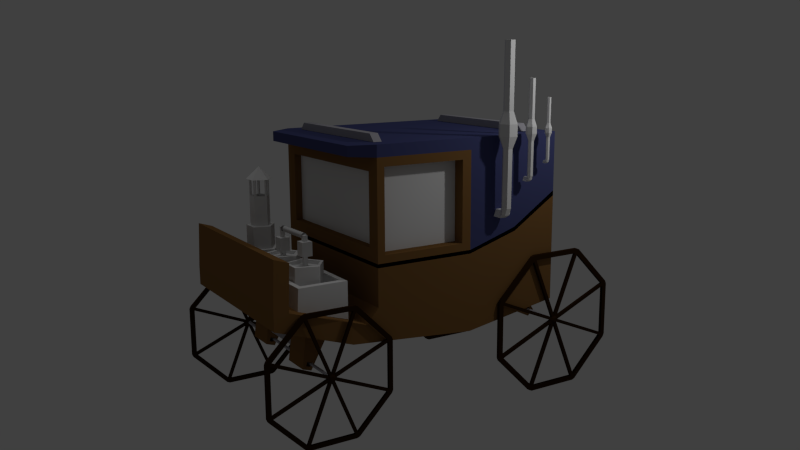 # Source: kutsche.blend  (saved by Blender 2.72.0; exported with 4.5.12 LTS)
import bpy
from mathutils import Matrix  # noqa: F401  (used for matrix-valued properties, if any)

bpy.ops.wm.read_factory_settings(use_empty=True)
scene = bpy.context.scene
scene.name = 'Scene'

# ---- collections
col_collection_1 = bpy.data.collections.new('Collection 1'); scene.collection.children.link(col_collection_1)

# ---- materials (node trees are filled in below, after node groups)
mat_material_006 = bpy.data.materials.new('Material.006')
mat_material_006.alpha_threshold = 0.0
mat_material_006.use_transparent_shadow = False
mat_material_006.diffuse_color = (0.4148, 0.4071, 0.448, 1.0)
mat_material_006.roughness = 0.5
mat_material_004 = bpy.data.materials.new('Material.004')
mat_material_004.alpha_threshold = 0.0
mat_material_004.use_transparent_shadow = False
mat_material_004.diffuse_color = (0.0291, 0.0124, 0.003708, 1.0)
mat_material_004.roughness = 0.5
mat_material = bpy.data.materials.new('Material')
mat_material.alpha_threshold = 0.0
mat_material.use_transparent_shadow = False
mat_material.diffuse_color = (0.2266, 0.1151, 0.03802, 1.0)
mat_material.specular_color = (0.9849, 1.0, 0.9699)
mat_material.roughness = 0.5
mat_material_001 = bpy.data.materials.new('Material.001')
mat_material_001.alpha_threshold = 0.0
mat_material_001.use_transparent_shadow = False
mat_material_001.diffuse_color = (0.0, 0.0, 0.0, 1.0)
mat_material_001.roughness = 0.5
mat_material_002 = bpy.data.materials.new('Material.002')
mat_material_002.alpha_threshold = 0.0
mat_material_002.use_transparent_shadow = False
mat_material_002.diffuse_color = (0.06503, 0.07411, 0.196, 1.0)
mat_material_002.roughness = 0.5
mat_material_003 = bpy.data.materials.new('Material.003')
mat_material_003.alpha_threshold = 0.0
mat_material_003.use_transparent_shadow = False
mat_material_003.preview_render_type = 'SHADERBALL'
mat_material_003.roughness = 0.5

# ---- material node trees

# ---- world
world_world = bpy.data.worlds.new('World'); scene.world = world_world
world_world.color = (0.05088, 0.05088, 0.05088)
world_world.use_sun_shadow = False
world_world.sun_shadow_jitter_overblur = 0.0
world_world.cycles.sampling_method = 'MANUAL'
world_world.cycles.sample_map_resolution = 256

# ---- cameras
cam_camera = bpy.data.cameras.new('Camera')
cam_camera.clip_end = 100.0
cam_camera.lens = 35.0
cam_camera.sensor_width = 32.0
cam_camera.sensor_height = 18.0
cam_camera.ortho_scale = 7.314
cam_camera.dof.focus_distance = 0.0
cam_camera.dof.aperture_fstop = 128.0

# ---- lights
light_hemi = bpy.data.lights.new('Hemi', 'SUN')
light_hemi.transmission_factor = 0.0
light_hemi.angle = 0.1993
light_hemi.energy = 0.18
light_hemi.shadow_buffer_clip_start = 0.5
light_hemi.shadow_soft_size = 0.1
light_hemi.shadow_cascade_max_distance = 1000.0
light_hemi.cycles.use_multiple_importance_sampling = False
light_lamp = bpy.data.lights.new('Lamp', 'POINT')
light_lamp.transmission_factor = 0.0
light_lamp.cutoff_distance = 30.0
light_lamp.energy = 100.0
light_lamp.shadow_buffer_clip_start = 1.001
light_lamp.shadow_soft_size = 0.1
light_lamp.shadow_maximum_resolution = 0.006
light_lamp.use_absolute_resolution = True
light_lamp.cycles.use_multiple_importance_sampling = False

# ---- meshes
me_cylinder_007 = bpy.data.meshes.new('Cylinder.007')
me_cylinder_007.from_pydata([(0.0, 1.0, -1.0), (-6.419e-07, 0.9683, 10.6), (0.866, 0.5, -1.0), (0.866, 0.4683, 10.6), (0.866, -0.5, -1.0), (0.866, -0.5317, 10.6), (-8.742e-08, -1.0, -1.0), (-7.293e-07, -1.032, 10.6), (-0.866, -0.5, -1.0), (-0.866, -0.5317, 10.6), (-0.866, 0.5, -1.0), (-0.866, 0.4683, 10.6), (1.739e-07, 1.921, -3.428), (1.664, 0.9605, -3.428), (1.664, -0.9605, -3.428), (5.921e-09, -1.921, -3.428), (-1.664, -0.9605, -3.428), (-1.664, 0.9605, -3.428), (5.674e-08, 1.921, -5.783), (1.664, 0.9605, -5.783), (1.664, -0.9605, -5.783), (-1.112e-07, -1.921, -5.783), (-1.664, -0.9605, -5.783), (-1.664, 0.9605, -5.783), (4.182e-08, 1.059, -8.212), (0.9172, 0.5295, -8.212), (0.9172, -0.5295, -8.212), (-1.08e-07, -1.059, -8.212), (-0.9172, -0.5295, -8.212), (-0.9172, 0.5295, -8.212), (-7.113e-07, 1.065, -12.57), (0.9172, 0.5352, -12.57), (0.9172, -0.5239, -12.57), (-8.611e-07, -1.053, -12.57), (-0.9172, -0.5239, -12.57), (-0.9172, 0.5352, -12.57), (0.2706, 0.4992, 12.0), (0.8656, 0.4691, 11.76), (0.8651, -0.5272, 10.87), (-0.0004578, -1.028, 10.87), (-0.8656, -0.5325, 11.76), (-0.595, -0.0016, 12.0), (0.7442, -0.3199, 12.58), (1.2, -0.1099, 12.42), (0.9584, -0.6867, 11.05), (0.09314, -1.188, 11.05), (-0.5302, -1.112, 12.42), (-0.1211, -0.8212, 12.58), (1.012, -0.7835, 12.71), (1.445, -0.5331, 12.54), (1.012, -0.7781, 11.12), (0.1466, -1.28, 11.12), (-0.285, -1.536, 12.53), (0.1473, -1.285, 12.71), (1.712, -1.99, 12.7), (2.145, -1.74, 12.53), (1.711, -1.985, 11.11), (0.8462, -2.486, 11.11), (0.4146, -2.743, 12.53), (0.8469, -2.492, 12.7), (-7.844e-07, 0.7461, -12.57), (0.6412, 0.3759, -12.57), (0.6412, -0.3646, -12.57), (-8.171e-07, -0.7348, -12.57), (-0.6413, -0.3646, -12.57), (-0.6413, 0.3759, -12.57), (-7.039e-07, 1.065, -21.44), (0.9172, 0.5352, -21.44), (0.9172, -0.5239, -21.44), (-8.537e-07, -1.053, -21.44), (-0.9172, -0.5239, -21.44), (-0.9172, 0.5352, -21.44), (-7.77e-07, 0.7461, -21.44), (0.6412, 0.3759, -21.44), (0.6412, -0.3646, -21.44), (-8.096e-07, -0.7348, -21.44), (-0.6413, -0.3646, -21.44), (-0.6413, 0.3759, -21.44)], [], [(0, 1, 3, 2), (2, 3, 5, 4), (4, 5, 7, 6), (6, 7, 9, 8), (11, 9, 40, 41), (10, 11, 1, 0), (8, 9, 11, 10), (8, 10, 17, 16), (17, 12, 18, 23), (4, 6, 15, 14), (10, 0, 12, 17), (6, 8, 16, 15), (0, 2, 13, 12), (2, 4, 14, 13), (21, 22, 28, 27), (12, 13, 19, 18), (16, 17, 23, 22), (15, 16, 22, 21), (14, 15, 21, 20), (13, 14, 20, 19), (25, 26, 32, 31), (20, 21, 27, 26), (19, 20, 26, 25), (23, 18, 24, 29), (18, 19, 25, 24), (22, 23, 29, 28), (32, 33, 69, 68), (29, 24, 30, 35), (24, 25, 31, 30), (28, 29, 35, 34), (27, 28, 34, 33), (26, 27, 33, 32), (40, 39, 45, 46), (7, 5, 38, 39), (1, 11, 41, 36), (9, 7, 39, 40), (3, 1, 36, 37), (5, 3, 37, 38), (44, 43, 49, 50), (39, 38, 44, 45), (38, 37, 43, 44), (36, 41, 47, 42), (37, 36, 42, 43), (41, 40, 46, 47), (53, 52, 58, 59), (42, 47, 53, 48), (43, 42, 48, 49), (47, 46, 52, 53), (46, 45, 51, 52), (45, 44, 50, 51), (55, 54, 59, 58, 57, 56), (52, 51, 57, 58), (51, 50, 56, 57), (50, 49, 55, 56), (48, 53, 59, 54), (49, 48, 54, 55), (60, 61, 62, 63, 64, 65), (63, 62, 74, 75), (33, 34, 70, 69), (64, 63, 75, 76), (34, 35, 71, 70), (65, 64, 76, 77), (70, 71, 77, 76), (69, 70, 76, 75), (68, 69, 75, 74), (67, 68, 74, 73), (71, 66, 72, 77), (66, 67, 73, 72), (62, 61, 73, 74), (31, 32, 68, 67), (60, 65, 77, 72), (61, 60, 72, 73), (35, 30, 66, 71), (30, 31, 67, 66)])
me_cylinder_007.use_remesh_preserve_volume = False
me_cylinder_007.use_remesh_preserve_attributes = False
me_cylinder_007.use_mirror_vertex_groups = False
me_cylinder_007.update()
me_cylinder_005 = bpy.data.meshes.new('Cylinder.005')
me_cylinder_005.from_pydata([(0.0, 1.0, -1.0), (-6.419e-07, 0.9683, 10.6), (0.866, 0.5, -1.0), (0.866, 0.4683, 10.6), (0.866, -0.5, -1.0), (0.866, -0.5317, 10.6), (-8.742e-08, -1.0, -1.0), (-7.293e-07, -1.032, 10.6), (-0.866, -0.5, -1.0), (-0.866, -0.5317, 10.6), (-0.866, 0.5, -1.0), (-0.866, 0.4683, 10.6), (1.739e-07, 1.921, -3.428), (1.664, 0.9605, -3.428), (1.664, -0.9605, -3.428), (5.921e-09, -1.921, -3.428), (-1.664, -0.9605, -3.428), (-1.664, 0.9605, -3.428), (5.674e-08, 1.921, -5.783), (1.664, 0.9605, -5.783), (1.664, -0.9605, -5.783), (-1.112e-07, -1.921, -5.783), (-1.664, -0.9605, -5.783), (-1.664, 0.9605, -5.783), (4.182e-08, 1.059, -8.212), (0.9172, 0.5295, -8.212), (0.9172, -0.5295, -8.212), (-1.08e-07, -1.059, -8.212), (-0.9172, -0.5295, -8.212), (-0.9172, 0.5295, -8.212), (-7.113e-07, 1.065, -12.57), (0.9172, 0.5352, -12.57), (0.9172, -0.5239, -12.57), (-8.611e-07, -1.053, -12.57), (-0.9172, -0.5239, -12.57), (-0.9172, 0.5352, -12.57), (0.2706, 0.4992, 12.0), (0.8656, 0.4691, 11.76), (0.8651, -0.5272, 10.87), (-0.0004578, -1.028, 10.87), (-0.8656, -0.5325, 11.76), (-0.595, -0.0016, 12.0), (0.7442, -0.3199, 12.58), (1.2, -0.1099, 12.42), (0.9584, -0.6867, 11.05), (0.09314, -1.188, 11.05), (-0.5302, -1.112, 12.42), (-0.1211, -0.8212, 12.58), (1.012, -0.7835, 12.71), (1.445, -0.5331, 12.54), (1.012, -0.7781, 11.12), (0.1466, -1.28, 11.12), (-0.285, -1.536, 12.53), (0.1473, -1.285, 12.71), (1.712, -1.99, 12.7), (2.145, -1.74, 12.53), (1.711, -1.985, 11.11), (0.8462, -2.486, 11.11), (0.4146, -2.743, 12.53), (0.8469, -2.492, 12.7), (-7.844e-07, 0.7461, -12.57), (0.6412, 0.3759, -12.57), (0.6412, -0.3646, -12.57), (-8.171e-07, -0.7348, -12.57), (-0.6413, -0.3646, -12.57), (-0.6413, 0.3759, -12.57), (-7.039e-07, 1.065, -21.44), (0.9172, 0.5352, -21.44), (0.9172, -0.5239, -21.44), (-8.537e-07, -1.053, -21.44), (-0.9172, -0.5239, -21.44), (-0.9172, 0.5352, -21.44), (-7.77e-07, 0.7461, -21.44), (0.6412, 0.3759, -21.44), (0.6412, -0.3646, -21.44), (-8.096e-07, -0.7348, -21.44), (-0.6413, -0.3646, -21.44), (-0.6413, 0.3759, -21.44)], [], [(0, 1, 3, 2), (2, 3, 5, 4), (4, 5, 7, 6), (6, 7, 9, 8), (11, 9, 40, 41), (10, 11, 1, 0), (8, 9, 11, 10), (8, 10, 17, 16), (17, 12, 18, 23), (4, 6, 15, 14), (10, 0, 12, 17), (6, 8, 16, 15), (0, 2, 13, 12), (2, 4, 14, 13), (21, 22, 28, 27), (12, 13, 19, 18), (16, 17, 23, 22), (15, 16, 22, 21), (14, 15, 21, 20), (13, 14, 20, 19), (25, 26, 32, 31), (20, 21, 27, 26), (19, 20, 26, 25), (23, 18, 24, 29), (18, 19, 25, 24), (22, 23, 29, 28), (32, 33, 69, 68), (29, 24, 30, 35), (24, 25, 31, 30), (28, 29, 35, 34), (27, 28, 34, 33), (26, 27, 33, 32), (40, 39, 45, 46), (7, 5, 38, 39), (1, 11, 41, 36), (9, 7, 39, 40), (3, 1, 36, 37), (5, 3, 37, 38), (44, 43, 49, 50), (39, 38, 44, 45), (38, 37, 43, 44), (36, 41, 47, 42), (37, 36, 42, 43), (41, 40, 46, 47), (53, 52, 58, 59), (42, 47, 53, 48), (43, 42, 48, 49), (47, 46, 52, 53), (46, 45, 51, 52), (45, 44, 50, 51), (55, 54, 59, 58, 57, 56), (52, 51, 57, 58), (51, 50, 56, 57), (50, 49, 55, 56), (48, 53, 59, 54), (49, 48, 54, 55), (60, 61, 62, 63, 64, 65), (63, 62, 74, 75), (33, 34, 70, 69), (64, 63, 75, 76), (34, 35, 71, 70), (65, 64, 76, 77), (70, 71, 77, 76), (69, 70, 76, 75), (68, 69, 75, 74), (67, 68, 74, 73), (71, 66, 72, 77), (66, 67, 73, 72), (62, 61, 73, 74), (31, 32, 68, 67), (60, 65, 77, 72), (61, 60, 72, 73), (35, 30, 66, 71), (30, 31, 67, 66)])
me_cylinder_005.use_remesh_preserve_volume = False
me_cylinder_005.use_remesh_preserve_attributes = False
me_cylinder_005.use_mirror_vertex_groups = False
me_cylinder_005.update()
me_cylinder_004 = bpy.data.meshes.new('Cylinder.004')
me_cylinder_004.from_pydata([(0.0, 1.0, -1.0), (-6.419e-07, 0.9683, 10.6), (0.866, 0.5, -1.0), (0.866, 0.4683, 10.6), (0.866, -0.5, -1.0), (0.866, -0.5317, 10.6), (-8.742e-08, -1.0, -1.0), (-7.293e-07, -1.032, 10.6), (-0.866, -0.5, -1.0), (-0.866, -0.5317, 10.6), (-0.866, 0.5, -1.0), (-0.866, 0.4683, 10.6), (1.739e-07, 1.921, -3.428), (1.664, 0.9605, -3.428), (1.664, -0.9605, -3.428), (5.921e-09, -1.921, -3.428), (-1.664, -0.9605, -3.428), (-1.664, 0.9605, -3.428), (5.674e-08, 1.921, -5.783), (1.664, 0.9605, -5.783), (1.664, -0.9605, -5.783), (-1.112e-07, -1.921, -5.783), (-1.664, -0.9605, -5.783), (-1.664, 0.9605, -5.783), (4.182e-08, 1.059, -8.212), (0.9172, 0.5295, -8.212), (0.9172, -0.5295, -8.212), (-1.08e-07, -1.059, -8.212), (-0.9172, -0.5295, -8.212), (-0.9172, 0.5295, -8.212), (-7.113e-07, 1.065, -12.57), (0.9172, 0.5352, -12.57), (0.9172, -0.5239, -12.57), (-8.611e-07, -1.053, -12.57), (-0.9172, -0.5239, -12.57), (-0.9172, 0.5352, -12.57), (0.2706, 0.4992, 12.0), (0.8656, 0.4691, 11.76), (0.8651, -0.5272, 10.87), (-0.0004578, -1.028, 10.87), (-0.8656, -0.5325, 11.76), (-0.595, -0.0016, 12.0), (0.7442, -0.3199, 12.58), (1.2, -0.1099, 12.42), (0.9584, -0.6867, 11.05), (0.09314, -1.188, 11.05), (-0.5302, -1.112, 12.42), (-0.1211, -0.8212, 12.58), (1.012, -0.7835, 12.71), (1.445, -0.5331, 12.54), (1.012, -0.7781, 11.12), (0.1466, -1.28, 11.12), (-0.285, -1.536, 12.53), (0.1473, -1.285, 12.71), (1.712, -1.99, 12.7), (2.145, -1.74, 12.53), (1.711, -1.985, 11.11), (0.8462, -2.486, 11.11), (0.4146, -2.743, 12.53), (0.8469, -2.492, 12.7), (-7.844e-07, 0.7461, -12.57), (0.6412, 0.3759, -12.57), (0.6412, -0.3646, -12.57), (-8.171e-07, -0.7348, -12.57), (-0.6413, -0.3646, -12.57), (-0.6413, 0.3759, -12.57), (-7.039e-07, 1.065, -21.44), (0.9172, 0.5352, -21.44), (0.9172, -0.5239, -21.44), (-8.537e-07, -1.053, -21.44), (-0.9172, -0.5239, -21.44), (-0.9172, 0.5352, -21.44), (-7.77e-07, 0.7461, -21.44), (0.6412, 0.3759, -21.44), (0.6412, -0.3646, -21.44), (-8.096e-07, -0.7348, -21.44), (-0.6413, -0.3646, -21.44), (-0.6413, 0.3759, -21.44)], [], [(0, 1, 3, 2), (2, 3, 5, 4), (4, 5, 7, 6), (6, 7, 9, 8), (11, 9, 40, 41), (10, 11, 1, 0), (8, 9, 11, 10), (8, 10, 17, 16), (17, 12, 18, 23), (4, 6, 15, 14), (10, 0, 12, 17), (6, 8, 16, 15), (0, 2, 13, 12), (2, 4, 14, 13), (21, 22, 28, 27), (12, 13, 19, 18), (16, 17, 23, 22), (15, 16, 22, 21), (14, 15, 21, 20), (13, 14, 20, 19), (25, 26, 32, 31), (20, 21, 27, 26), (19, 20, 26, 25), (23, 18, 24, 29), (18, 19, 25, 24), (22, 23, 29, 28), (32, 33, 69, 68), (29, 24, 30, 35), (24, 25, 31, 30), (28, 29, 35, 34), (27, 28, 34, 33), (26, 27, 33, 32), (40, 39, 45, 46), (7, 5, 38, 39), (1, 11, 41, 36), (9, 7, 39, 40), (3, 1, 36, 37), (5, 3, 37, 38), (44, 43, 49, 50), (39, 38, 44, 45), (38, 37, 43, 44), (36, 41, 47, 42), (37, 36, 42, 43), (41, 40, 46, 47), (53, 52, 58, 59), (42, 47, 53, 48), (43, 42, 48, 49), (47, 46, 52, 53), (46, 45, 51, 52), (45, 44, 50, 51), (55, 54, 59, 58, 57, 56), (52, 51, 57, 58), (51, 50, 56, 57), (50, 49, 55, 56), (48, 53, 59, 54), (49, 48, 54, 55), (60, 61, 62, 63, 64, 65), (63, 62, 74, 75), (33, 34, 70, 69), (64, 63, 75, 76), (34, 35, 71, 70), (65, 64, 76, 77), (70, 71, 77, 76), (69, 70, 76, 75), (68, 69, 75, 74), (67, 68, 74, 73), (71, 66, 72, 77), (66, 67, 73, 72), (62, 61, 73, 74), (31, 32, 68, 67), (60, 65, 77, 72), (61, 60, 72, 73), (35, 30, 66, 71), (30, 31, 67, 66)])
me_cylinder_004.use_remesh_preserve_volume = False
me_cylinder_004.use_remesh_preserve_attributes = False
me_cylinder_004.use_mirror_vertex_groups = False
me_cylinder_004.update()
me_cylinder = bpy.data.meshes.new('Cylinder')
me_cylinder.from_pydata([(4.718, 31.9, -0.8145), (4.718, 31.9, -0.4775), (4.718, 32.24, -0.4782), (4.718, 32.23, -0.8152), (2.658, 31.9, -0.8145), (2.658, 31.9, -0.4775), (2.656, 32.24, -0.4782), (2.656, 32.24, -0.8152), (2.246, 31.9, -0.4775), (2.246, 31.9, -0.8145), (2.65, 30.85, -0.8121), (2.65, 30.85, -0.4752), (2.238, 30.85, -0.4752), (2.238, 30.85, -0.8121), (2.541, 32.21, -0.8151), (2.538, 32.21, -0.4782), (2.395, 32.13, -0.815), (2.393, 32.13, -0.478), (2.3, 32.02, -0.4778), (2.299, 32.02, -0.8147), (7.505, 31.9, -0.4772), (7.505, 31.9, -0.8141), (7.504, 32.24, -0.8134), (7.504, 32.23, -0.4764), (9.565, 31.9, -0.4773), (9.565, 31.9, -0.8142), (9.566, 32.24, -0.8135), (9.566, 32.24, -0.4765), (9.977, 31.9, -0.8142), (9.977, 31.9, -0.4773), (9.573, 30.85, -0.4796), (9.573, 30.85, -0.8165), (9.985, 30.85, -0.8165), (9.985, 30.85, -0.4796), (9.682, 32.21, -0.4766), (9.685, 32.21, -0.8135), (9.828, 32.13, -0.4768), (9.83, 32.13, -0.8137), (9.922, 32.02, -0.814), (9.923, 32.02, -0.477), (4.7, 31.8, -1.674), (4.7, 32.34, -1.674), (7.507, 32.34, -1.674), (7.507, 31.8, -1.674), (4.7, 31.8, 0.4795), (4.7, 32.34, 0.4795), (7.507, 32.34, 0.4795), (7.507, 31.8, 0.4795)], [], [(0, 1, 2, 3), (1, 0, 4, 5), (2, 1, 5, 6), (0, 3, 7, 4), (7, 6, 5, 4), (3, 2, 6, 7), (19, 18, 8, 9), (5, 8, 12, 11), (8, 5, 6, 15, 17, 18), (9, 19, 16, 14, 7, 4), (10, 11, 12, 13), (4, 5, 11, 10), (9, 4, 10, 13), (8, 9, 13, 12), (7, 6, 15, 14), (14, 15, 17, 16), (16, 17, 18, 19), (20, 21, 22, 23), (21, 20, 24, 25), (22, 21, 25, 26), (20, 23, 27, 24), (27, 26, 25, 24), (23, 22, 26, 27), (39, 38, 28, 29), (25, 28, 32, 31), (28, 25, 26, 35, 37, 38), (29, 39, 36, 34, 27, 24), (30, 31, 32, 33), (24, 25, 31, 30), (29, 24, 30, 33), (28, 29, 33, 32), (27, 26, 35, 34), (34, 35, 37, 36), (36, 37, 38, 39), (44, 45, 41, 40), (45, 46, 42, 41), (46, 47, 43, 42), (47, 44, 40, 43), (40, 41, 42, 43), (47, 46, 45, 44)])
me_cylinder.use_remesh_preserve_volume = False
me_cylinder.use_remesh_preserve_attributes = False
me_cylinder.use_mirror_vertex_groups = False
me_cylinder.update()
me_circle = bpy.data.meshes.new('Circle')
me_circle.from_pydata([(0.0, 1.0, 0.0), (-0.1951, 0.9808, 0.0), (-0.3827, 0.9239, 0.0), (-0.5556, 0.8315, 0.0), (-0.7071, 0.7071, 0.0), (-0.8315, 0.5556, 0.0), (-0.9239, 0.3827, 0.0), (-0.9808, 0.1951, 0.0), (-1.0, 7.55e-08, 0.0), (-0.9808, -0.1951, 0.0), (-0.9239, -0.3827, 0.0), (-0.8315, -0.5556, 0.0), (-0.7071, -0.7071, 0.0), (-0.5556, -0.8315, 0.0), (-0.3827, -0.9239, 0.0), (-0.1951, -0.9808, 0.0), (3.258e-07, -1.0, 0.0), (0.1951, -0.9808, 0.0), (0.3827, -0.9239, 0.0), (0.5556, -0.8315, 0.0), (0.7071, -0.7071, 0.0), (0.8315, -0.5556, 0.0), (0.9239, -0.3827, 0.0), (0.9808, -0.1951, 0.0), (1.0, 9.656e-07, 0.0), (0.9808, 0.1951, 0.0), (0.9239, 0.3827, 0.0), (0.8315, 0.5556, 0.0), (0.7071, 0.7071, 0.0), (0.5556, 0.8315, 0.0), (0.3827, 0.9239, 0.0), (0.1951, 0.9808, 0.0)], [(1, 0), (2, 1), (3, 2), (4, 3), (5, 4), (6, 5), (7, 6), (8, 7), (9, 8), (10, 9), (11, 10), (12, 11), (13, 12), (14, 13), (15, 14), (16, 15), (17, 16), (18, 17), (19, 18), (20, 19), (21, 20), (22, 21), (23, 22), (24, 23), (25, 24), (26, 25), (27, 26), (28, 27), (29, 28), (30, 29), (31, 30), (0, 31)], [])
me_circle.use_remesh_preserve_volume = False
me_circle.use_remesh_preserve_attributes = False
me_circle.use_mirror_vertex_groups = False
me_circle.update()
me_cube_005 = bpy.data.meshes.new('Cube.005')
me_cube_005.from_pydata([(-1.0, -1.0, -9.672), (-1.0, 1.0, -9.672), (1.0, 1.0, -9.672), (1.0, -1.0, -9.672), (-1.0, -1.0, 1.0), (-1.0, 1.0, 1.0), (1.0, 1.0, 1.0), (1.0, -1.0, 1.0), (-2.834, -2.834, -9.672), (-2.834, 2.834, -9.672), (2.834, 2.834, -9.672), (2.834, -2.834, -9.672), (-2.834, -2.834, -23.53), (-2.834, 2.834, -23.53), (2.834, 2.834, -23.53), (2.834, -2.834, -23.53), (-1.132, -1.132, -23.53), (-1.132, 1.132, -23.53), (1.132, 1.132, -23.53), (1.132, -1.132, -23.53), (-1.132, -1.132, -29.31), (-1.132, 1.132, -29.31), (1.132, 1.132, -29.31), (1.132, -1.132, -29.31)], [], [(4, 5, 1, 0), (5, 6, 2, 1), (6, 7, 3, 2), (7, 4, 0, 3), (0, 1, 9, 8), (7, 6, 5, 4), (9, 10, 14, 13), (3, 0, 8, 11), (1, 2, 10, 9), (2, 3, 11, 10), (15, 12, 16, 19), (8, 9, 13, 12), (11, 8, 12, 15), (10, 11, 15, 14), (16, 17, 21, 20), (14, 15, 19, 18), (13, 14, 18, 17), (12, 13, 17, 16), (20, 21, 22, 23), (19, 16, 20, 23), (18, 19, 23, 22), (17, 18, 22, 21)])
me_cube_005.use_remesh_preserve_volume = False
me_cube_005.use_remesh_preserve_attributes = False
me_cube_005.use_mirror_vertex_groups = False
me_cube_005.update()
me_cube_004 = bpy.data.meshes.new('Cube.004')
me_cube_004.from_pydata([(-1.0, -1.0, -9.672), (-1.0, 1.0, -9.672), (1.0, 1.0, -9.672), (1.0, -1.0, -9.672), (-1.0, -1.0, 1.0), (-1.0, 1.0, 1.0), (1.0, 1.0, 1.0), (1.0, -1.0, 1.0), (-2.834, -2.834, -9.672), (-2.834, 2.834, -9.672), (2.834, 2.834, -9.672), (2.834, -2.834, -9.672), (-2.834, -2.834, -23.53), (-2.834, 2.834, -23.53), (2.834, 2.834, -23.53), (2.834, -2.834, -23.53), (-1.132, -1.132, -23.53), (-1.132, 1.132, -23.53), (1.132, 1.132, -23.53), (1.132, -1.132, -23.53), (-1.132, -1.132, -29.31), (-1.132, 1.132, -29.31), (1.132, 1.132, -29.31), (1.132, -1.132, -29.31)], [], [(4, 5, 1, 0), (5, 6, 2, 1), (6, 7, 3, 2), (7, 4, 0, 3), (0, 1, 9, 8), (7, 6, 5, 4), (9, 10, 14, 13), (3, 0, 8, 11), (1, 2, 10, 9), (2, 3, 11, 10), (15, 12, 16, 19), (8, 9, 13, 12), (11, 8, 12, 15), (10, 11, 15, 14), (16, 17, 21, 20), (14, 15, 19, 18), (13, 14, 18, 17), (12, 13, 17, 16), (20, 21, 22, 23), (19, 16, 20, 23), (18, 19, 23, 22), (17, 18, 22, 21)])
me_cube_004.use_remesh_preserve_volume = False
me_cube_004.use_remesh_preserve_attributes = False
me_cube_004.use_mirror_vertex_groups = False
me_cube_004.update()
me_cube_003 = bpy.data.meshes.new('Cube.003')
me_cube_003.from_pydata([(-1.303, -1.0, -1.0), (-1.303, 1.0, -1.0), (1.245, 1.0, -1.0), (1.245, -1.0, -1.0), (-1.303, -1.192, -0.2216), (-1.303, 0.5892, 0.3193), (1.245, 0.5892, 0.3193), (1.245, -1.192, -0.2216), (-1.209, -1.019, -0.1689), (-1.209, 0.4156, 0.2666), (1.144, 0.4156, 0.2666), (1.144, -1.019, -0.1689), (-1.209, -0.8128, -0.8468), (-1.209, 0.6215, -0.4113), (1.144, 0.6215, -0.4113), (1.144, -0.8128, -0.8468), (0.7509, 0.1775, 0.592), (0.7509, 0.4922, -0.4366), (-0.8414, 0.4922, -0.4366), (-0.8414, 0.1775, 0.592), (-0.5516, 0.01551, -0.5824), (-0.5516, -0.2992, 0.4462), (-0.6623, -0.7558, -0.8184), (-0.6623, -1.07, 0.2102), (-1.021, -0.7558, -0.8184), (-1.021, -1.07, 0.2102), (-1.131, 0.01551, -0.5824), (-1.131, -0.2992, 0.4462), (1.041, 0.01551, -0.5824), (1.041, -0.2992, 0.4462), (0.9301, -0.7558, -0.8184), (0.9301, -1.07, 0.2102), (0.5718, -0.7558, -0.8184), (0.5718, -1.07, 0.2102), (0.4611, 0.01551, -0.5824), (0.4611, -0.2992, 0.4462), (-0.02986, 0.1775, 0.592), (-0.02986, 0.4922, -0.4366), (0.26, 0.01551, -0.5824), (0.26, -0.2992, 0.4462), (0.1493, -0.7558, -0.8184), (0.1493, -1.07, 0.2102), (-0.209, -0.7558, -0.8184), (-0.209, -1.07, 0.2102), (-0.3197, 0.01551, -0.5824), (-0.3197, -0.2992, 0.4462), (-0.8414, 0.0203, 0.5439), (-0.6176, -0.3478, 0.4313), (-0.7031, -0.9433, 0.2491), (-0.9797, -0.9433, 0.2491), (-1.065, -0.3478, 0.4313), (-0.8414, -0.232, 1.368), (-0.6176, -0.6, 1.256), (-0.7031, -1.196, 1.074), (-0.9797, -1.196, 1.074), (-1.065, -0.6, 1.256), (-0.8414, -0.3861, 1.321), (-0.6824, -0.6477, 1.241), (-0.7431, -1.071, 1.112), (-0.9397, -1.071, 1.112), (-1.0, -0.6477, 1.241), (-0.8414, -0.7173, 2.404), (-0.6824, -0.9789, 2.324), (-0.7431, -1.402, 2.194), (-0.9397, -1.402, 2.194), (-1.0, -0.9789, 2.324), (-0.8414, -0.8156, 2.374), (-0.7236, -1.009, 2.315), (-0.7686, -1.323, 2.219), (-0.9142, -1.323, 2.219), (-0.9592, -1.009, 2.315), (-0.8414, -0.6206, 1.737), (-0.7236, -0.8143, 1.678), (-0.7686, -1.128, 1.582), (-0.9142, -1.128, 1.582), (-0.9592, -0.8143, 1.678), (-0.7317, -1.323, 2.219), (-0.7685, -1.402, 2.194), (-0.691, -1.039, 2.306), (-0.7039, -0.9435, 2.335), (-0.8195, -0.7535, 2.393), (-0.8647, -0.7556, 2.392), (-0.9787, -0.9431, 2.335), (-0.9922, -1.037, 2.306), (-0.9483, -1.342, 2.213), (-0.9145, -1.402, 2.194), (-0.8414, -0.9158, 3.052), (-0.6824, -1.177, 2.972), (-0.7431, -1.601, 2.843), (-0.9397, -1.601, 2.843), (-1.0, -1.177, 2.972), (-0.8414, -1.014, 3.022), (-0.7236, -1.208, 2.963), (-0.7686, -1.521, 2.867), (-0.9142, -1.521, 2.867), (-0.9592, -1.208, 2.963), (-0.7317, -1.521, 2.867), (-0.7685, -1.601, 2.843), (-0.691, -1.237, 2.954), (-0.7039, -1.142, 2.983), (-0.8195, -0.9519, 3.041), (-0.8647, -0.9541, 3.041), (-0.9787, -1.142, 2.983), (-0.9922, -1.235, 2.955), (-0.9483, -1.54, 2.861), (-0.9145, -1.601, 2.843), (-0.6404, -1.131, 2.934), (-0.8436, -1.416, 3.336), (-0.8424, -0.7959, 3.036), (-1.046, -1.127, 2.935), (-0.9695, -1.667, 2.769), (-0.7189, -1.67, 2.769), (0.7509, 0.0633, 0.5571), (0.9928, -0.3345, 0.4354), (0.9004, -0.9781, 0.2385), (0.6015, -0.9781, 0.2385), (0.5091, -0.3345, 0.4354), (0.7509, 0.1362, 0.7268), (1.041, -0.3404, 0.5809), (0.9301, -1.112, 0.345), (0.5718, -1.112, 0.345), (0.4611, -0.3404, 0.5809), (0.7509, 0.02207, 0.6918), (0.9928, -0.3757, 0.5701), (0.9004, -1.019, 0.3732), (0.6015, -1.019, 0.3732), (0.5091, -0.3757, 0.5701), (-0.02986, 0.01177, 0.5413), (0.1904, -0.3504, 0.4305), (0.1062, -0.9364, 0.2512), (-0.166, -0.9364, 0.2512), (-0.2501, -0.3504, 0.4305), (-0.03835, 0.1547, 0.7065), (-0.03835, 0.4694, -0.3221), (0.2515, -0.322, 0.5606), (0.1408, -1.093, 0.3247), (-0.2175, -1.093, 0.3247), (-0.3282, -0.007308, -0.4679), (-0.3282, -0.322, 0.5606), (-0.03835, -0.01104, 0.6558), (0.1819, -0.3732, 0.545), (0.09776, -0.9592, 0.3657), (-0.1744, -0.9592, 0.3657), (-0.2586, -0.3732, 0.545)], [], [(4, 5, 1, 0), (5, 6, 2, 1), (6, 7, 3, 2), (7, 4, 0, 3), (0, 1, 2, 3), (7, 6, 10, 11), (9, 8, 12, 13), (5, 4, 8, 9), (4, 7, 11, 8), (6, 5, 9, 10), (15, 14, 13, 12), (8, 11, 15, 12), (11, 10, 14, 15), (10, 9, 13, 14), (40, 41, 43, 42), (30, 31, 33, 32), (18, 19, 21, 20), (38, 39, 41, 40), (28, 29, 31, 30), (20, 21, 23, 22), (34, 35, 16, 17), (17, 16, 29, 28), (22, 23, 25, 24), (19, 27, 50, 46), (26, 27, 19, 18), (24, 25, 27, 26), (32, 33, 35, 34), (113, 114, 124, 123), (18, 20, 22, 24, 26), (44, 45, 138, 137), (37, 36, 39, 38), (42, 43, 45, 44), (128, 129, 141, 140), (46, 50, 55, 51), (27, 25, 49, 50), (25, 23, 48, 49), (23, 21, 47, 48), (21, 19, 46, 47), (51, 55, 60, 56), (50, 49, 54, 55), (49, 48, 53, 54), (48, 47, 52, 53), (47, 46, 51, 52), (56, 60, 65, 82, 81, 61), (55, 54, 59, 60), (54, 53, 58, 59), (53, 52, 57, 58), (52, 51, 56, 57), (81, 66, 91, 101), (60, 59, 64, 84, 83, 65), (59, 58, 63, 77, 85, 64), (58, 57, 62, 78, 76, 63), (57, 56, 61, 80, 79, 62), (66, 70, 75, 71), (78, 62, 87, 98), (83, 70, 95, 103), (85, 69, 94, 105), (65, 83, 103, 90), (72, 71, 75, 74, 73), (70, 69, 74, 75), (69, 68, 73, 74), (68, 67, 72, 73), (67, 66, 71, 72), (76, 78, 67, 68), (82, 65, 90, 102), (62, 79, 99, 87), (79, 80, 66, 67), (61, 81, 101, 86), (81, 82, 70, 66), (80, 61, 86, 100), (83, 84, 69, 70), (64, 85, 105, 89), (85, 77, 68, 69), (86, 101, 91), (90, 103, 95), (89, 105, 94), (88, 96, 93), (87, 99, 92), (97, 88, 93), (98, 87, 92), (100, 86, 91), (102, 90, 95), (104, 89, 94), (79, 67, 92, 99), (68, 77, 97, 93), (63, 76, 96, 88), (77, 63, 88, 97), (69, 84, 104, 94), (67, 78, 98, 92), (76, 68, 93, 96), (84, 64, 89, 104), (70, 82, 102, 95), (66, 80, 100, 91), (110, 107, 111), (106, 107, 108), (109, 107, 110), (111, 107, 106), (108, 107, 109), (106, 108, 109, 110, 111), (113, 112, 116, 115, 114), (31, 29, 118, 119), (115, 116, 126, 125), (16, 35, 121, 117), (116, 112, 122, 126), (117, 121, 126, 122), (119, 118, 123, 124), (121, 120, 125, 126), (120, 119, 124, 125), (118, 117, 122, 123), (112, 113, 123, 122), (35, 33, 120, 121), (33, 31, 119, 120), (114, 115, 125, 124), (29, 16, 117, 118), (128, 127, 131, 130, 129), (41, 39, 134, 135), (37, 44, 137, 133), (130, 131, 143, 142), (131, 127, 139, 143), (137, 138, 132, 133), (132, 138, 143, 139), (135, 134, 140, 141), (134, 132, 139, 140), (138, 136, 142, 143), (136, 135, 141, 142), (39, 36, 132, 134), (127, 128, 140, 139), (45, 43, 136, 138), (43, 41, 135, 136), (129, 130, 142, 141), (36, 37, 133, 132)])
me_cube_003.use_remesh_preserve_volume = False
me_cube_003.use_remesh_preserve_attributes = False
me_cube_003.use_mirror_vertex_groups = False
me_cube_003.update()
me_cube_002 = bpy.data.meshes.new('Cube.002')
me_cube_002.from_pydata([(-0.9076, -1.0, 0.09142), (-0.9076, 1.0, 0.09142), (0.9072, 1.0, 0.09142), (0.9072, -1.0, 0.09142), (-1.0, -1.0, 1.0), (-1.0, 1.0, 1.0), (1.0, 1.0, 1.0), (1.0, -1.0, 1.0)], [], [(4, 5, 1, 0), (5, 6, 2, 1), (6, 7, 3, 2), (7, 4, 0, 3), (0, 1, 2, 3), (7, 6, 5, 4)])
me_cube_002.materials.append(mat_material_006)
me_cube_002.use_remesh_preserve_volume = False
me_cube_002.use_remesh_preserve_attributes = False
me_cube_002.use_mirror_vertex_groups = False
me_cube_002.update()
me_cube_001 = bpy.data.meshes.new('Cube.001')
me_cube_001.from_pydata([(-0.9076, -1.0, 0.09142), (-0.9076, 1.0, 0.09142), (0.9072, 1.0, 0.09142), (0.9072, -1.0, 0.09142), (-1.0, -1.0, 1.0), (-1.0, 1.0, 1.0), (1.0, 1.0, 1.0), (1.0, -1.0, 1.0)], [], [(4, 5, 1, 0), (5, 6, 2, 1), (6, 7, 3, 2), (7, 4, 0, 3), (0, 1, 2, 3), (7, 6, 5, 4)])
me_cube_001.materials.append(mat_material_006)
me_cube_001.use_remesh_preserve_volume = False
me_cube_001.use_remesh_preserve_attributes = False
me_cube_001.use_mirror_vertex_groups = False
me_cube_001.update()
me_cylinder_003 = bpy.data.meshes.new('Cylinder.003')
me_cylinder_003.from_pydata([(0.3274, 0.3274, -0.9858), (0.0, 1.0, -0.4822), (0.0, 1.0, 0.4822), (0.7071, 0.7071, -0.4822), (0.7071, 0.7071, 0.4822), (1.0, -4.371e-08, -0.4822), (1.0, -4.371e-08, 0.4822), (0.7071, -0.7071, -0.4822), (0.7071, -0.7071, 0.4822), (-8.742e-08, -1.0, -0.4822), (-8.742e-08, -1.0, 0.4822), (-0.7071, -0.7071, -0.4822), (-0.7071, -0.7071, 0.4822), (-1.0, 1.192e-08, -0.4822), (-1.0, 1.192e-08, 0.4822), (-0.7071, 0.7071, -0.4822), (-0.7071, 0.7071, 0.4822), (1.0, -4.371e-08, 0.4822), (1.0, -4.371e-08, -0.4822), (0.7071, -0.7071, -0.4822), (0.7071, -0.7071, 0.4822), (15.7, -6.088, 0.4822), (15.7, -6.088, -0.4822), (15.4, -6.795, -0.4822), (15.4, -6.795, 0.4822), (6.795, -15.4, 0.4822), (6.795, -15.4, -0.4822), (6.088, -15.7, -0.4822), (6.088, -15.7, 0.4822), (-6.088, -15.7, 0.4822), (-6.088, -15.7, -0.4822), (-6.795, -15.4, -0.4822), (-6.795, -15.4, 0.4822), (-15.4, -6.795, 0.4822), (-15.4, -6.795, -0.4822), (-15.7, -6.088, -0.4822), (-15.7, -6.088, 0.4822), (-15.7, 6.088, 0.4822), (-15.7, 6.088, -0.4822), (-15.4, 6.795, -0.4822), (-15.4, 6.795, 0.4822), (-6.088, 15.7, -0.4822), (-6.088, 15.7, 0.4822), (-6.795, 15.4, 0.4822), (-6.795, 15.4, -0.4822), (6.088, 15.7, -0.4822), (6.795, 15.4, -0.4822), (6.795, 15.4, 0.4822), (6.088, 15.7, 0.4822), (15.4, 6.795, 0.4822), (15.4, 6.795, -0.4822), (15.7, 6.088, -0.4822), (15.7, 6.088, 0.4822), (16.9, -6.553, 0.519), (16.9, -6.553, -0.519), (16.58, -7.314, -0.519), (16.58, -7.314, 0.519), (7.314, -16.58, 0.519), (7.314, -16.58, -0.519), (6.553, -16.9, -0.519), (6.553, -16.9, 0.519), (-6.553, -16.9, 0.519), (-6.553, -16.9, -0.519), (-7.314, -16.58, -0.519), (-7.314, -16.58, 0.519), (-16.58, -7.314, 0.519), (-16.58, -7.314, -0.519), (-16.9, -6.553, -0.519), (-16.9, -6.553, 0.519), (-16.9, 6.553, 0.519), (-16.9, 6.553, -0.519), (-16.58, 7.314, -0.519), (-16.58, 7.314, 0.519), (-6.553, 16.9, -0.519), (-6.553, 16.9, 0.519), (-7.314, 16.58, 0.519), (-7.314, 16.58, -0.519), (6.553, 16.9, -0.519), (7.314, 16.58, -0.519), (7.314, 16.58, 0.519), (6.553, 16.9, 0.519), (16.58, 7.314, 0.519), (16.58, 7.314, -0.519), (16.9, 6.553, -0.519), (16.9, 6.553, 0.519), (-7.346e-09, 0.507, 0.9589), (-7.346e-09, -9.182e-09, 0.9589), (0.3585, 0.3585, 0.9589), (0.507, -3.135e-08, 0.9589), (0.3585, -0.3585, 0.9589), (-5.167e-08, -0.507, 0.9589), (-0.3585, -0.3585, 0.9589), (-0.507, -3.136e-09, 0.9589), (-0.3585, 0.3585, 0.9589), (-1e-08, 0.0, -0.9858), (-1e-08, 0.463, -0.9858), (0.463, -2.024e-08, -0.9858), (0.3274, -0.3274, -0.9858), (-5.048e-08, -0.463, -0.9858), (-0.3274, -0.3274, -0.9858), (-0.463, 5.521e-09, -0.9858), (-0.3274, 0.3274, -0.9858)], [], [(5, 7, 97, 96), (12, 10, 90, 91), (4, 3, 46, 47), (1, 3, 0, 95), (10, 8, 89, 90), (3, 4, 49, 50), (13, 15, 101, 100), (4, 2, 85, 87), (5, 6, 17, 18), (15, 1, 95, 101), (8, 6, 88, 89), (9, 7, 26, 27), (3, 5, 96, 0), (16, 14, 92, 93), (12, 11, 31, 32), (11, 13, 100, 99), (6, 4, 87, 88), (11, 12, 33, 34), (9, 11, 99, 98), (14, 12, 91, 92), (13, 14, 37, 38), (7, 9, 98, 97), (2, 16, 93, 85), (16, 2, 42, 43), (20, 19, 23, 24), (6, 8, 20, 17), (8, 7, 19, 20), (7, 5, 18, 19), (33, 36, 68, 65), (18, 17, 21, 22), (19, 18, 22, 23), (17, 20, 24, 21), (46, 50, 82, 78), (7, 8, 25, 26), (8, 10, 28, 25), (10, 9, 27, 28), (37, 36, 68, 69), (11, 9, 30, 31), (9, 10, 29, 30), (10, 12, 32, 29), (29, 28, 60, 61), (12, 14, 36, 33), (14, 13, 35, 36), (13, 11, 34, 35), (43, 42, 74, 75), (14, 16, 40, 37), (16, 15, 39, 40), (15, 13, 38, 39), (27, 30, 62, 59), (15, 16, 43, 44), (1, 15, 44, 41), (2, 1, 41, 42), (51, 22, 54, 83), (2, 4, 47, 48), (3, 1, 45, 46), (1, 2, 48, 45), (43, 40, 72, 75), (4, 6, 52, 49), (6, 5, 51, 52), (5, 3, 50, 51), (27, 26, 58, 59), (29, 32, 64, 61), (39, 38, 70, 71), (41, 44, 76, 73), (51, 50, 82, 83), (21, 52, 84, 53), (46, 45, 77, 78), (32, 33, 65, 64), (54, 53, 56, 55), (58, 57, 60, 59), (62, 61, 64, 63), (66, 65, 68, 67), (70, 69, 72, 71), (76, 75, 74, 73), (77, 80, 79, 78), (82, 81, 84, 83), (82, 81, 79, 78), (83, 54, 53, 84), (58, 57, 56, 55), (64, 65, 66, 63), (69, 68, 67, 70), (72, 71, 76, 75), (80, 74, 73, 77), (61, 60, 59, 62), (31, 30, 62, 63), (21, 24, 56, 53), (35, 38, 70, 67), (41, 45, 77, 73), (23, 26, 58, 55), (48, 42, 74, 80), (49, 47, 79, 81), (34, 31, 63, 66), (49, 52, 84, 81), (48, 47, 79, 80), (35, 34, 66, 67), (37, 40, 72, 69), (23, 22, 54, 55), (25, 28, 60, 57), (39, 44, 76, 71), (25, 24, 56, 57), (86, 87, 85), (86, 88, 87), (86, 89, 88), (86, 90, 89), (86, 91, 90), (86, 92, 91), (86, 93, 92), (86, 85, 93), (94, 95, 0), (94, 0, 96), (94, 96, 97), (94, 97, 98), (94, 98, 99), (94, 99, 100), (94, 100, 101), (94, 101, 95)])
me_cylinder_003.materials.append(mat_material_004)
me_cylinder_003.use_remesh_preserve_volume = False
me_cylinder_003.use_remesh_preserve_attributes = False
me_cylinder_003.use_mirror_vertex_groups = False
me_cylinder_003.update()
me_cylinder_002 = bpy.data.meshes.new('Cylinder.002')
me_cylinder_002.from_pydata([(0.3274, 0.3274, -0.9858), (0.0, 1.0, -0.4822), (0.0, 1.0, 0.4822), (0.7071, 0.7071, -0.4822), (0.7071, 0.7071, 0.4822), (1.0, -4.371e-08, -0.4822), (1.0, -4.371e-08, 0.4822), (0.7071, -0.7071, -0.4822), (0.7071, -0.7071, 0.4822), (-8.742e-08, -1.0, -0.4822), (-8.742e-08, -1.0, 0.4822), (-0.7071, -0.7071, -0.4822), (-0.7071, -0.7071, 0.4822), (-1.0, 1.192e-08, -0.4822), (-1.0, 1.192e-08, 0.4822), (-0.7071, 0.7071, -0.4822), (-0.7071, 0.7071, 0.4822), (1.0, -4.371e-08, 0.4822), (1.0, -4.371e-08, -0.4822), (0.7071, -0.7071, -0.4822), (0.7071, -0.7071, 0.4822), (15.7, -6.088, 0.4822), (15.7, -6.088, -0.4822), (15.4, -6.795, -0.4822), (15.4, -6.795, 0.4822), (6.795, -15.4, 0.4822), (6.795, -15.4, -0.4822), (6.088, -15.7, -0.4822), (6.088, -15.7, 0.4822), (-6.088, -15.7, 0.4822), (-6.088, -15.7, -0.4822), (-6.795, -15.4, -0.4822), (-6.795, -15.4, 0.4822), (-15.4, -6.795, 0.4822), (-15.4, -6.795, -0.4822), (-15.7, -6.088, -0.4822), (-15.7, -6.088, 0.4822), (-15.7, 6.088, 0.4822), (-15.7, 6.088, -0.4822), (-15.4, 6.795, -0.4822), (-15.4, 6.795, 0.4822), (-6.088, 15.7, -0.4822), (-6.088, 15.7, 0.4822), (-6.795, 15.4, 0.4822), (-6.795, 15.4, -0.4822), (6.088, 15.7, -0.4822), (6.795, 15.4, -0.4822), (6.795, 15.4, 0.4822), (6.088, 15.7, 0.4822), (15.4, 6.795, 0.4822), (15.4, 6.795, -0.4822), (15.7, 6.088, -0.4822), (15.7, 6.088, 0.4822), (16.9, -6.553, 0.519), (16.9, -6.553, -0.519), (16.58, -7.314, -0.519), (16.58, -7.314, 0.519), (7.314, -16.58, 0.519), (7.314, -16.58, -0.519), (6.553, -16.9, -0.519), (6.553, -16.9, 0.519), (-6.553, -16.9, 0.519), (-6.553, -16.9, -0.519), (-7.314, -16.58, -0.519), (-7.314, -16.58, 0.519), (-16.58, -7.314, 0.519), (-16.58, -7.314, -0.519), (-16.9, -6.553, -0.519), (-16.9, -6.553, 0.519), (-16.9, 6.553, 0.519), (-16.9, 6.553, -0.519), (-16.58, 7.314, -0.519), (-16.58, 7.314, 0.519), (-6.553, 16.9, -0.519), (-6.553, 16.9, 0.519), (-7.314, 16.58, 0.519), (-7.314, 16.58, -0.519), (6.553, 16.9, -0.519), (7.314, 16.58, -0.519), (7.314, 16.58, 0.519), (6.553, 16.9, 0.519), (16.58, 7.314, 0.519), (16.58, 7.314, -0.519), (16.9, 6.553, -0.519), (16.9, 6.553, 0.519), (-7.346e-09, 0.507, 0.9589), (-7.346e-09, -9.182e-09, 0.9589), (0.3585, 0.3585, 0.9589), (0.507, -3.135e-08, 0.9589), (0.3585, -0.3585, 0.9589), (-5.167e-08, -0.507, 0.9589), (-0.3585, -0.3585, 0.9589), (-0.507, -3.136e-09, 0.9589), (-0.3585, 0.3585, 0.9589), (-1e-08, 0.0, -0.9858), (-1e-08, 0.463, -0.9858), (0.463, -2.024e-08, -0.9858), (0.3274, -0.3274, -0.9858), (-5.048e-08, -0.463, -0.9858), (-0.3274, -0.3274, -0.9858), (-0.463, 5.521e-09, -0.9858), (-0.3274, 0.3274, -0.9858), (16.9, -6.553, 0.519), (16.9, -6.553, -0.519), (16.58, -7.314, -0.519), (16.58, -7.314, 0.519), (7.314, -16.58, 0.519), (7.314, -16.58, -0.519), (6.553, -16.9, -0.519), (6.553, -16.9, 0.519), (-6.553, -16.9, 0.519), (-6.553, -16.9, -0.519), (-7.314, -16.58, -0.519), (-7.314, -16.58, 0.519), (-16.58, -7.314, 0.519), (-16.58, -7.314, -0.519), (-16.9, -6.553, -0.519), (-16.9, -6.553, 0.519), (-16.9, 6.553, 0.519), (-16.9, 6.553, -0.519), (-16.58, 7.314, -0.519), (-16.58, 7.314, 0.519), (-6.553, 16.9, -0.519), (-6.553, 16.9, 0.519), (-7.314, 16.58, 0.519), (-7.314, 16.58, -0.519), (6.553, 16.9, -0.519), (7.314, 16.58, -0.519), (7.314, 16.58, 0.519), (6.553, 16.9, 0.519), (16.58, 7.314, 0.519), (16.58, 7.314, -0.519), (16.9, 6.553, -0.519), (16.9, 6.553, 0.519)], [], [(5, 7, 97, 96), (12, 10, 90, 91), (4, 3, 46, 47), (1, 3, 0, 95), (10, 8, 89, 90), (3, 4, 49, 50), (13, 15, 101, 100), (4, 2, 85, 87), (5, 6, 17, 18), (15, 1, 95, 101), (8, 6, 88, 89), (9, 7, 26, 27), (3, 5, 96, 0), (16, 14, 92, 93), (12, 11, 31, 32), (11, 13, 100, 99), (6, 4, 87, 88), (11, 12, 33, 34), (9, 11, 99, 98), (14, 12, 91, 92), (13, 14, 37, 38), (7, 9, 98, 97), (2, 16, 93, 85), (16, 2, 42, 43), (20, 19, 23, 24), (6, 8, 20, 17), (8, 7, 19, 20), (7, 5, 18, 19), (33, 36, 68, 65), (18, 17, 21, 22), (19, 18, 22, 23), (17, 20, 24, 21), (46, 50, 82, 78), (7, 8, 25, 26), (8, 10, 28, 25), (10, 9, 27, 28), (37, 36, 68, 69), (11, 9, 30, 31), (9, 10, 29, 30), (10, 12, 32, 29), (29, 28, 60, 61), (12, 14, 36, 33), (14, 13, 35, 36), (13, 11, 34, 35), (43, 42, 74, 75), (14, 16, 40, 37), (16, 15, 39, 40), (15, 13, 38, 39), (27, 30, 62, 59), (15, 16, 43, 44), (1, 15, 44, 41), (2, 1, 41, 42), (51, 22, 54, 83), (2, 4, 47, 48), (3, 1, 45, 46), (1, 2, 48, 45), (43, 40, 72, 75), (4, 6, 52, 49), (6, 5, 51, 52), (5, 3, 50, 51), (27, 26, 58, 59), (29, 32, 64, 61), (39, 38, 70, 71), (41, 44, 76, 73), (51, 50, 82, 83), (21, 52, 84, 53), (46, 45, 77, 78), (32, 33, 65, 64), (75, 74, 123, 124), (83, 54, 103, 132), (61, 60, 109, 110), (67, 70, 119, 116), (80, 74, 123, 129), (73, 76, 125, 122), (53, 56, 105, 102), (57, 60, 109, 106), (81, 84, 133, 130), (61, 64, 113, 110), (65, 68, 117, 114), (69, 72, 121, 118), (53, 84, 133, 102), (59, 62, 111, 108), (69, 68, 117, 118), (73, 77, 126, 122), (31, 30, 62, 63), (21, 24, 56, 53), (35, 38, 70, 67), (41, 45, 77, 73), (23, 26, 58, 55), (48, 42, 74, 80), (49, 47, 79, 81), (34, 31, 63, 66), (49, 52, 84, 81), (48, 47, 79, 80), (35, 34, 66, 67), (37, 40, 72, 69), (23, 22, 54, 55), (25, 28, 60, 57), (39, 44, 76, 71), (25, 24, 56, 57), (86, 87, 85), (86, 88, 87), (86, 89, 88), (86, 90, 89), (86, 91, 90), (86, 92, 91), (86, 93, 92), (86, 85, 93), (94, 95, 0), (94, 0, 96), (94, 96, 97), (94, 97, 98), (94, 98, 99), (94, 99, 100), (94, 100, 101), (94, 101, 95), (103, 102, 105, 104), (107, 106, 109, 108), (111, 110, 113, 112), (115, 114, 117, 116), (119, 118, 121, 120), (125, 124, 123, 122), (126, 129, 128, 127), (131, 130, 133, 132), (131, 130, 128, 127), (132, 103, 102, 133), (107, 106, 105, 104), (113, 114, 115, 112), (118, 117, 116, 119), (121, 120, 125, 124), (129, 123, 122, 126), (110, 109, 108, 111), (75, 72, 121, 124), (64, 65, 114, 113), (57, 56, 105, 106), (81, 79, 128, 130), (78, 77, 126, 127), (71, 76, 125, 120), (66, 63, 112, 115), (55, 58, 107, 104), (78, 82, 131, 127), (67, 66, 115, 116), (63, 62, 111, 112), (83, 82, 131, 132), (59, 58, 107, 108), (80, 79, 128, 129), (55, 54, 103, 104), (71, 70, 119, 120)])
me_cylinder_002.materials.append(mat_material_004)
me_cylinder_002.use_remesh_preserve_volume = False
me_cylinder_002.use_remesh_preserve_attributes = False
me_cylinder_002.use_mirror_vertex_groups = False
me_cylinder_002.update()
me_cylinder_001 = bpy.data.meshes.new('Cylinder.001')
me_cylinder_001.from_pydata([(0.3274, 0.3274, -0.9858), (0.0, 1.0, -0.4822), (0.0, 1.0, 0.4822), (0.7071, 0.7071, -0.4822), (0.7071, 0.7071, 0.4822), (1.0, -4.371e-08, -0.4822), (1.0, -4.371e-08, 0.4822), (0.7071, -0.7071, -0.4822), (0.7071, -0.7071, 0.4822), (-8.742e-08, -1.0, -0.4822), (-8.742e-08, -1.0, 0.4822), (-0.7071, -0.7071, -0.4822), (-0.7071, -0.7071, 0.4822), (-1.0, 1.192e-08, -0.4822), (-1.0, 1.192e-08, 0.4822), (-0.7071, 0.7071, -0.4822), (-0.7071, 0.7071, 0.4822), (1.0, -4.371e-08, 0.4822), (1.0, -4.371e-08, -0.4822), (0.7071, -0.7071, -0.4822), (0.7071, -0.7071, 0.4822), (15.7, -6.088, 0.4822), (15.7, -6.088, -0.4822), (15.4, -6.795, -0.4822), (15.4, -6.795, 0.4822), (6.795, -15.4, 0.4822), (6.795, -15.4, -0.4822), (6.088, -15.7, -0.4822), (6.088, -15.7, 0.4822), (-6.088, -15.7, 0.4822), (-6.088, -15.7, -0.4822), (-6.795, -15.4, -0.4822), (-6.795, -15.4, 0.4822), (-15.4, -6.795, 0.4822), (-15.4, -6.795, -0.4822), (-15.7, -6.088, -0.4822), (-15.7, -6.088, 0.4822), (-15.7, 6.088, 0.4822), (-15.7, 6.088, -0.4822), (-15.4, 6.795, -0.4822), (-15.4, 6.795, 0.4822), (-6.088, 15.7, -0.4822), (-6.088, 15.7, 0.4822), (-6.795, 15.4, 0.4822), (-6.795, 15.4, -0.4822), (6.088, 15.7, -0.4822), (6.795, 15.4, -0.4822), (6.795, 15.4, 0.4822), (6.088, 15.7, 0.4822), (15.4, 6.795, 0.4822), (15.4, 6.795, -0.4822), (15.7, 6.088, -0.4822), (15.7, 6.088, 0.4822), (16.9, -6.553, 0.519), (16.9, -6.553, -0.519), (16.58, -7.314, -0.519), (16.58, -7.314, 0.519), (7.314, -16.58, 0.519), (7.314, -16.58, -0.519), (6.553, -16.9, -0.519), (6.553, -16.9, 0.519), (-6.553, -16.9, 0.519), (-6.553, -16.9, -0.519), (-7.314, -16.58, -0.519), (-7.314, -16.58, 0.519), (-16.58, -7.314, 0.519), (-16.58, -7.314, -0.519), (-16.9, -6.553, -0.519), (-16.9, -6.553, 0.519), (-16.9, 6.553, 0.519), (-16.9, 6.553, -0.519), (-16.58, 7.314, -0.519), (-16.58, 7.314, 0.519), (-6.553, 16.9, -0.519), (-6.553, 16.9, 0.519), (-7.314, 16.58, 0.519), (-7.314, 16.58, -0.519), (6.553, 16.9, -0.519), (7.314, 16.58, -0.519), (7.314, 16.58, 0.519), (6.553, 16.9, 0.519), (16.58, 7.314, 0.519), (16.58, 7.314, -0.519), (16.9, 6.553, -0.519), (16.9, 6.553, 0.519), (-7.346e-09, 0.507, 0.9589), (-7.346e-09, -9.182e-09, 0.9589), (0.3585, 0.3585, 0.9589), (0.507, -3.135e-08, 0.9589), (0.3585, -0.3585, 0.9589), (-5.167e-08, -0.507, 0.9589), (-0.3585, -0.3585, 0.9589), (-0.507, -3.136e-09, 0.9589), (-0.3585, 0.3585, 0.9589), (-1e-08, 0.0, -0.9858), (-1e-08, 0.463, -0.9858), (0.463, -2.024e-08, -0.9858), (0.3274, -0.3274, -0.9858), (-5.048e-08, -0.463, -0.9858), (-0.3274, -0.3274, -0.9858), (-0.463, 5.521e-09, -0.9858), (-0.3274, 0.3274, -0.9858)], [], [(5, 7, 97, 96), (12, 10, 90, 91), (4, 3, 46, 47), (1, 3, 0, 95), (10, 8, 89, 90), (3, 4, 49, 50), (13, 15, 101, 100), (4, 2, 85, 87), (5, 6, 17, 18), (15, 1, 95, 101), (8, 6, 88, 89), (9, 7, 26, 27), (3, 5, 96, 0), (16, 14, 92, 93), (12, 11, 31, 32), (11, 13, 100, 99), (6, 4, 87, 88), (11, 12, 33, 34), (9, 11, 99, 98), (14, 12, 91, 92), (13, 14, 37, 38), (7, 9, 98, 97), (2, 16, 93, 85), (16, 2, 42, 43), (20, 19, 23, 24), (6, 8, 20, 17), (8, 7, 19, 20), (7, 5, 18, 19), (33, 36, 68, 65), (18, 17, 21, 22), (19, 18, 22, 23), (17, 20, 24, 21), (46, 50, 82, 78), (7, 8, 25, 26), (8, 10, 28, 25), (10, 9, 27, 28), (37, 36, 68, 69), (11, 9, 30, 31), (9, 10, 29, 30), (10, 12, 32, 29), (29, 28, 60, 61), (12, 14, 36, 33), (14, 13, 35, 36), (13, 11, 34, 35), (43, 42, 74, 75), (14, 16, 40, 37), (16, 15, 39, 40), (15, 13, 38, 39), (27, 30, 62, 59), (15, 16, 43, 44), (1, 15, 44, 41), (2, 1, 41, 42), (51, 22, 54, 83), (2, 4, 47, 48), (3, 1, 45, 46), (1, 2, 48, 45), (43, 40, 72, 75), (4, 6, 52, 49), (6, 5, 51, 52), (5, 3, 50, 51), (27, 26, 58, 59), (29, 32, 64, 61), (39, 38, 70, 71), (41, 44, 76, 73), (51, 50, 82, 83), (21, 52, 84, 53), (46, 45, 77, 78), (32, 33, 65, 64), (54, 53, 56, 55), (58, 57, 60, 59), (62, 61, 64, 63), (66, 65, 68, 67), (70, 69, 72, 71), (76, 75, 74, 73), (77, 80, 79, 78), (82, 81, 84, 83), (82, 81, 79, 78), (83, 54, 53, 84), (58, 57, 56, 55), (64, 65, 66, 63), (69, 68, 67, 70), (72, 71, 76, 75), (80, 74, 73, 77), (61, 60, 59, 62), (31, 30, 62, 63), (21, 24, 56, 53), (35, 38, 70, 67), (41, 45, 77, 73), (23, 26, 58, 55), (48, 42, 74, 80), (49, 47, 79, 81), (34, 31, 63, 66), (49, 52, 84, 81), (48, 47, 79, 80), (35, 34, 66, 67), (37, 40, 72, 69), (23, 22, 54, 55), (25, 28, 60, 57), (39, 44, 76, 71), (25, 24, 56, 57), (86, 87, 85), (86, 88, 87), (86, 89, 88), (86, 90, 89), (86, 91, 90), (86, 92, 91), (86, 93, 92), (86, 85, 93), (94, 95, 0), (94, 0, 96), (94, 96, 97), (94, 97, 98), (94, 98, 99), (94, 99, 100), (94, 100, 101), (94, 101, 95)])
me_cylinder_001.materials.append(mat_material_004)
me_cylinder_001.use_remesh_preserve_volume = False
me_cylinder_001.use_remesh_preserve_attributes = False
me_cylinder_001.use_mirror_vertex_groups = False
me_cylinder_001.update()
me_cube = bpy.data.meshes.new('Cube')
me_cube.from_pydata([(0.2782, -2.146, -1.409), (0.2782, -2.096, -1.441), (0.2782, -2.13, -1.309), (0.2782, -2.079, -1.341), (0.5992, -2.095, -1.442), (0.5992, -2.146, -1.41), (-1.0, -1.739, -0.7134), (-1.0, -1.385, 3.771), (-1.0, 1.385, -0.5505), (-1.0, 1.385, 3.771), (1.0, -1.739, -0.7134), (1.0, -1.385, 3.771), (1.0, 1.385, -0.5505), (1.0, 1.385, 3.771), (-1.0, 0.0, 3.771), (-1.0, 0.0, -1.0), (1.0, 0.0, 3.771), (1.0, 0.0, -1.0), (1.0, -1.385, 0.09363), (-1.0, -1.385, 0.09363), (1.0, -1.551, -0.2849), (-1.0, -1.551, -0.2849), (1.0, -2.773, 0.4852), (1.0, -2.772, -0.02819), (-1.0, -2.772, -0.02819), (-1.0, -2.773, 0.4852), (-1.0, -2.588, 0.369), (1.0, -2.58, 0.3634), (-1.0, -2.749, 1.669), (1.0, -2.749, 1.669), (-1.0, -2.565, 1.553), (1.0, -2.556, 1.547), (1.0, -1.385, 3.625), (-1.0, -1.385, 3.635), (1.0, -1.385, 1.088), (1.0, 0.0, 1.088), (1.0, -1.385, 1.186), (1.0, 0.0, 1.186), (-1.0, -1.385, 1.186), (-1.0, 0.0, 1.181), (-1.0, 0.0, 1.092), (-1.0, -1.385, 1.092), (1.0, 1.385, 2.484), (1.0, 1.385, 2.348), (1.0, 0.719, 1.626), (-1.0, 1.385, 2.491), (1.0, 0.7288, 1.519), (-1.0, 1.385, 2.345), (-1.0, 0.7186, 1.63), (-1.0, 0.7308, 1.524), (1.0, 0.0, 3.771), (1.0, -1.385, 3.771), (1.0, -1.385, 3.625), (1.0, -1.385, 1.186), (1.0, 0.0, 1.186), (-1.0, 0.0, 4.079), (-1.0, 1.385, 4.079), (1.0, 1.385, 4.079), (1.0, 0.0, 4.079), (1.0, -1.385, 4.079), (-1.0, -1.385, 4.079), (0.8608, -1.686, 3.792), (-0.8608, -1.686, 3.792), (0.8608, -1.686, 4.057), (-0.8608, -1.686, 4.057), (1.0, -0.1295, 3.538), (1.0, -1.283, 3.538), (1.0, -1.283, 3.417), (1.0, -1.283, 1.385), (1.0, -0.1295, 1.385), (0.8634, -0.1295, 3.538), (0.8634, -1.283, 3.538), (0.8634, -1.283, 3.417), (0.8634, -1.283, 1.385), (0.8634, -0.1295, 1.385), (-1.0, -1.282, 3.424), (-1.0, -1.282, 3.537), (-1.0, -0.1316, 3.537), (-1.0, -1.282, 1.39), (-1.0, -0.1316, 1.386), (-0.8582, -1.282, 3.424), (-0.8582, -1.282, 3.537), (-0.8582, -0.1316, 3.537), (-0.8582, -1.282, 1.39), (-0.8582, -0.1316, 1.386), (0.8393, -1.385, 3.401), (-0.8393, -1.385, 3.401), (0.8393, -1.385, 1.527), (-0.8393, -1.385, 1.527), (0.8393, -1.285, 3.401), (-0.8393, -1.285, 3.401), (0.8393, -1.285, 1.527), (-0.8393, -1.285, 1.527), (1.002, 1.428, -1.179), (-1.006, 1.428, -1.179), (1.002, 1.436, -1.132), (-1.006, 1.435, -1.132), (1.002, 1.416, -1.103), (-1.006, 1.415, -1.103), (1.002, 1.395, -1.132), (-1.006, 1.395, -1.131), (1.002, 1.403, -1.179), (-1.006, 1.403, -1.178), (1.002, -2.066, -1.426), (-1.006, -2.066, -1.425), (1.002, -2.051, -1.386), (-1.006, -2.051, -1.386), (1.002, -2.065, -1.346), (-1.006, -2.066, -1.345), (1.002, -2.089, -1.361), (-1.006, -2.089, -1.36), (1.002, -2.089, -1.41), (-1.006, -2.089, -1.41), (0.5992, -2.079, -1.341), (0.5992, -2.13, -1.308), (0.5992, -2.107, -0.4678), (0.5992, -1.847, -0.6399), (0.2782, -1.847, -0.6399), (0.2782, -2.107, -0.4678), (0.5992, -2.147, -0.6944), (0.5992, -1.885, -0.8567), (0.2782, -1.885, -0.8567), (0.2782, -2.147, -0.6944), (0.5992, -2.195, -1.475), (0.2782, -2.199, -1.473), (0.5992, -2.076, -1.551), (0.2782, -2.078, -1.55), (-0.6209, -2.146, -1.409), (-0.6209, -2.096, -1.441), (-0.6209, -2.13, -1.309), (-0.6209, -2.079, -1.341), (-0.2999, -2.095, -1.442), (-0.2999, -2.146, -1.41), (-0.2999, -2.079, -1.341), (-0.2999, -2.13, -1.308), (-0.2999, -2.107, -0.4678), (-0.2999, -1.847, -0.6399), (-0.6209, -1.847, -0.6399), (-0.6209, -2.107, -0.4678), (-0.2999, -2.147, -0.6944), (-0.2999, -1.885, -0.8567), (-0.6209, -1.885, -0.8567), (-0.6209, -2.147, -0.6944), (-0.2999, -2.195, -1.475), (-0.6209, -2.199, -1.473), (-0.2999, -2.076, -1.551), (-0.6209, -2.078, -1.55), (-0.3088, -2.12, -1.149), (-0.3088, -1.996, -1.234), (0.291, -1.996, -1.234), (0.291, -2.12, -1.149), (-0.3088, -2.077, -0.9031), (-0.3088, -1.953, -0.9879), (0.291, -1.953, -0.9879), (0.291, -2.077, -0.9031), (0.2782, 1.415, -1.218), (0.2782, 1.455, -1.148), (0.2782, 1.38, -1.14), (0.2782, 1.419, -1.069), (0.5992, 1.455, -1.148), (0.5992, 1.415, -1.219), (0.5992, 1.419, -1.068), (0.5992, 1.379, -1.139), (0.5992, 1.027, -0.6679), (0.5992, 1.232, -0.5997), (0.2782, 1.232, -0.5997), (0.2782, 1.027, -0.6679), (0.5992, 1.105, -0.8584), (0.5992, 1.307, -0.5774), (0.2782, 1.307, -0.5774), (0.2782, 1.105, -0.8584), (0.5992, 1.419, -1.336), (0.2782, 1.416, -1.34), (0.5992, 1.512, -1.169), (0.2782, 1.511, -1.172), (-0.6209, 1.415, -1.218), (-0.6209, 1.455, -1.148), (-0.6209, 1.38, -1.14), (-0.6209, 1.419, -1.069), (-0.2999, 1.455, -1.148), (-0.2999, 1.415, -1.219), (-0.2999, 1.419, -1.068), (-0.2999, 1.379, -1.139), (-0.2999, 1.027, -0.6679), (-0.2999, 1.232, -0.5997), (-0.6209, 1.232, -0.5997), (-0.6209, 1.027, -0.6679), (-0.2999, 1.105, -0.8584), (-0.2999, 1.307, -0.5774), (-0.6209, 1.307, -0.5774), (-0.6209, 1.105, -0.8584), (-0.2999, 1.419, -1.336), (-0.6209, 1.416, -1.34), (-0.2999, 1.512, -1.169), (-0.6209, 1.511, -1.172), (-0.3088, 1.269, -1.042), (-0.3088, 1.368, -0.8717), (0.291, 1.368, -0.8717), (0.291, 1.269, -1.042), (-0.3088, 1.183, -0.8442), (-0.3088, 1.282, -0.6743), (0.291, 1.282, -0.6743), (0.291, 1.183, -0.8442)], [], [(117, 121, 1, 3), (122, 124, 123, 119), (121, 126, 124, 122, 0, 1), (115, 119, 5, 114), (120, 116, 113, 4), (116, 115, 114, 113), (14, 9, 45, 48, 39), (47, 43, 12, 8), (35, 34, 18, 20, 10, 17), (25, 22, 29, 28), (15, 8, 12, 17), (7, 11, 61, 62), (16, 13, 57, 58), (6, 15, 17, 10), (43, 46, 35, 17, 12), (38, 39, 40, 41), (36, 38, 41, 34), (18, 19, 21, 20), (22, 25, 24, 23), (6, 10, 23, 24), (21, 6, 24, 25, 26), (10, 20, 27, 22, 23), (20, 21, 26, 27), (31, 30, 28, 29), (26, 25, 28, 30), (22, 27, 31, 29), (27, 26, 30, 31), (37, 36, 34, 35), (32, 36, 53, 52), (38, 33, 75, 78), (41, 40, 15, 6, 21, 19), (9, 13, 42, 45), (13, 16, 37, 44, 42), (42, 44, 37, 35, 46, 43), (39, 48, 45, 47, 49, 40), (40, 49, 47, 8, 15), (45, 42, 43, 47), (11, 7, 86, 85), (34, 41, 19, 18), (51, 52, 67, 66), (16, 11, 51, 50), (37, 16, 50, 54), (36, 37, 54, 53), (11, 32, 52, 51), (58, 57, 56, 55), (59, 58, 55, 60), (11, 16, 58, 59), (14, 7, 60, 55), (13, 9, 56, 57), (9, 14, 55, 56), (62, 61, 63, 64), (59, 60, 64, 63), (11, 59, 63, 61), (60, 7, 62, 64), (69, 65, 70, 74), (52, 53, 68, 67), (54, 50, 65, 69), (53, 54, 69, 68), (50, 51, 66, 65), (70, 71, 72, 73, 74), (68, 69, 74, 73), (65, 66, 71, 70), (66, 67, 72, 71), (67, 68, 73, 72), (77, 79, 84, 82), (33, 7, 76, 75), (14, 39, 79, 77), (7, 14, 77, 76), (39, 38, 78, 79), (81, 82, 84, 83, 80), (79, 78, 83, 84), (75, 76, 81, 80), (76, 77, 82, 81), (78, 75, 80, 83), (88, 87, 91, 92), (36, 11, 85, 87), (38, 36, 87, 88), (7, 38, 88, 86), (89, 90, 92, 91), (85, 86, 90, 89), (87, 85, 89, 91), (86, 88, 92, 90), (93, 94, 96, 95), (95, 96, 98, 97), (97, 98, 100, 99), (96, 94, 102, 100, 98), (101, 102, 94, 93), (99, 100, 102, 101), (93, 95, 97, 99, 101), (103, 104, 106, 105), (105, 106, 108, 107), (107, 108, 110, 109), (106, 104, 112, 110, 108), (111, 112, 104, 103), (109, 110, 112, 111), (103, 105, 107, 109, 111), (115, 116, 117, 118), (115, 118, 122, 119), (117, 116, 120, 121), (118, 117, 3, 2), (119, 123, 125, 120, 4, 5), (122, 118, 2, 0), (126, 121, 120, 125), (124, 126, 125, 123), (137, 141, 128, 130), (142, 144, 143, 139), (141, 146, 144, 142, 127, 128), (135, 139, 132, 134), (140, 136, 133, 131), (136, 135, 134, 133), (135, 138, 142, 139), (137, 136, 140, 141), (138, 137, 130, 129), (139, 143, 145, 140, 131, 132), (142, 138, 129, 127), (146, 141, 140, 145), (144, 146, 145, 143), (151, 152, 148, 147), (152, 153, 149, 148), (153, 154, 150, 149), (154, 151, 147, 150), (147, 148, 149, 150), (154, 153, 152, 151), (165, 169, 156, 158), (170, 172, 171, 167), (169, 174, 172, 170, 155, 156), (163, 167, 160, 162), (168, 164, 161, 159), (164, 163, 162, 161), (163, 166, 170, 167), (165, 164, 168, 169), (166, 165, 158, 157), (167, 171, 173, 168, 159, 160), (170, 166, 157, 155), (174, 169, 168, 173), (172, 174, 173, 171), (185, 189, 176, 178), (190, 192, 191, 187), (189, 194, 192, 190, 175, 176), (183, 187, 180, 182), (188, 184, 181, 179), (184, 183, 182, 181), (183, 186, 190, 187), (185, 184, 188, 189), (186, 185, 178, 177), (187, 191, 193, 188, 179, 180), (190, 186, 177, 175), (194, 189, 188, 193), (192, 194, 193, 191), (199, 200, 196, 195), (200, 201, 197, 196), (201, 202, 198, 197), (202, 199, 195, 198), (195, 196, 197, 198), (202, 201, 200, 199)])
me_cube.polygons.foreach_set('material_index', [0, 0, 0, 0, 0, 0, 2, 0, 0, 0, 0, 0, 2, 0, 0, 1, 1, 0, 0, 0, 0, 0, 0, 0, 0, 0, 0, 1, 0, 0, 0, 2, 2, 1, 1, 0, 1, 0, 0, 0, 0, 0, 0, 0, 2, 2, 2, 2, 2, 2, 2, 2, 2, 2, 0, 0, 0, 0, 0, 3, 0, 0, 0, 0, 0, 0, 0, 0, 0, 3, 0, 0, 0, 0, 0, 0, 0, 0, 3, 0, 0, 0, 4, 4, 4, 0, 4, 4, 0, 4, 4, 4, 0, 4, 4, 0, 0, 0, 0, 0, 0, 0, 0, 0, 0, 0, 0, 0, 0, 0, 0, 0, 0, 0, 0, 0, 0, 0, 4, 0, 4, 4, 4, 0, 0, 0, 0, 0, 0, 0, 0, 0, 0, 0, 0, 0, 0, 0, 0, 0, 0, 0, 0, 0, 0, 0, 0, 0, 0, 0, 4, 0, 4, 4, 4])
me_cube.materials.append(mat_material)
me_cube.materials.append(mat_material_001)
me_cube.materials.append(mat_material_002)
me_cube.materials.append(mat_material_003)
me_cube.materials.append(mat_material_006)
me_cube.use_remesh_preserve_volume = False
me_cube.use_remesh_preserve_attributes = False
me_cube.use_mirror_vertex_groups = False
me_cube.update()
me_cylinder_006 = bpy.data.meshes.new('Cylinder.006')
me_cylinder_006.from_pydata([(0.3274, 0.3274, -0.9858), (0.0, 1.0, -0.4822), (0.0, 1.0, 0.4822), (0.7071, 0.7071, -0.4822), (0.7071, 0.7071, 0.4822), (1.0, -4.371e-08, -0.4822), (1.0, -4.371e-08, 0.4822), (0.7071, -0.7071, -0.4822), (0.7071, -0.7071, 0.4822), (-8.742e-08, -1.0, -0.4822), (-8.742e-08, -1.0, 0.4822), (-0.7071, -0.7071, -0.4822), (-0.7071, -0.7071, 0.4822), (-1.0, 1.192e-08, -0.4822), (-1.0, 1.192e-08, 0.4822), (-0.7071, 0.7071, -0.4822), (-0.7071, 0.7071, 0.4822), (1.0, -4.371e-08, 0.4822), (1.0, -4.371e-08, -0.4822), (0.7071, -0.7071, -0.4822), (0.7071, -0.7071, 0.4822), (15.7, -6.088, 0.4822), (15.7, -6.088, -0.4822), (15.4, -6.795, -0.4822), (15.4, -6.795, 0.4822), (6.795, -15.4, 0.4822), (6.795, -15.4, -0.4822), (6.088, -15.7, -0.4822), (6.088, -15.7, 0.4822), (-6.088, -15.7, 0.4822), (-6.088, -15.7, -0.4822), (-6.795, -15.4, -0.4822), (-6.795, -15.4, 0.4822), (-15.4, -6.795, 0.4822), (-15.4, -6.795, -0.4822), (-15.7, -6.088, -0.4822), (-15.7, -6.088, 0.4822), (-15.7, 6.088, 0.4822), (-15.7, 6.088, -0.4822), (-15.4, 6.795, -0.4822), (-15.4, 6.795, 0.4822), (-6.088, 15.7, -0.4822), (-6.088, 15.7, 0.4822), (-6.795, 15.4, 0.4822), (-6.795, 15.4, -0.4822), (6.088, 15.7, -0.4822), (6.795, 15.4, -0.4822), (6.795, 15.4, 0.4822), (6.088, 15.7, 0.4822), (15.4, 6.795, 0.4822), (15.4, 6.795, -0.4822), (15.7, 6.088, -0.4822), (15.7, 6.088, 0.4822), (16.9, -6.553, 0.519), (16.9, -6.553, -0.519), (16.58, -7.314, -0.519), (16.58, -7.314, 0.519), (7.314, -16.58, 0.519), (7.314, -16.58, -0.519), (6.553, -16.9, -0.519), (6.553, -16.9, 0.519), (-6.553, -16.9, 0.519), (-6.553, -16.9, -0.519), (-7.314, -16.58, -0.519), (-7.314, -16.58, 0.519), (-16.58, -7.314, 0.519), (-16.58, -7.314, -0.519), (-16.9, -6.553, -0.519), (-16.9, -6.553, 0.519), (-16.9, 6.553, 0.519), (-16.9, 6.553, -0.519), (-16.58, 7.314, -0.519), (-16.58, 7.314, 0.519), (-6.553, 16.9, -0.519), (-6.553, 16.9, 0.519), (-7.314, 16.58, 0.519), (-7.314, 16.58, -0.519), (6.553, 16.9, -0.519), (7.314, 16.58, -0.519), (7.314, 16.58, 0.519), (6.553, 16.9, 0.519), (16.58, 7.314, 0.519), (16.58, 7.314, -0.519), (16.9, 6.553, -0.519), (16.9, 6.553, 0.519), (-7.346e-09, 0.507, 0.9589), (-7.346e-09, -9.182e-09, 0.9589), (0.3585, 0.3585, 0.9589), (0.507, -3.135e-08, 0.9589), (0.3585, -0.3585, 0.9589), (-5.167e-08, -0.507, 0.9589), (-0.3585, -0.3585, 0.9589), (-0.507, -3.136e-09, 0.9589), (-0.3585, 0.3585, 0.9589), (-1e-08, 0.0, -0.9858), (-1e-08, 0.463, -0.9858), (0.463, -2.024e-08, -0.9858), (0.3274, -0.3274, -0.9858), (-5.048e-08, -0.463, -0.9858), (-0.3274, -0.3274, -0.9858), (-0.463, 5.521e-09, -0.9858), (-0.3274, 0.3274, -0.9858)], [], [(5, 7, 97, 96), (12, 10, 90, 91), (4, 3, 46, 47), (1, 3, 0, 95), (10, 8, 89, 90), (3, 4, 49, 50), (13, 15, 101, 100), (4, 2, 85, 87), (5, 6, 17, 18), (15, 1, 95, 101), (8, 6, 88, 89), (9, 7, 26, 27), (3, 5, 96, 0), (16, 14, 92, 93), (12, 11, 31, 32), (11, 13, 100, 99), (6, 4, 87, 88), (11, 12, 33, 34), (9, 11, 99, 98), (14, 12, 91, 92), (13, 14, 37, 38), (7, 9, 98, 97), (2, 16, 93, 85), (16, 2, 42, 43), (20, 19, 23, 24), (6, 8, 20, 17), (8, 7, 19, 20), (7, 5, 18, 19), (33, 36, 68, 65), (18, 17, 21, 22), (19, 18, 22, 23), (17, 20, 24, 21), (46, 50, 82, 78), (7, 8, 25, 26), (8, 10, 28, 25), (10, 9, 27, 28), (37, 36, 68, 69), (11, 9, 30, 31), (9, 10, 29, 30), (10, 12, 32, 29), (29, 28, 60, 61), (12, 14, 36, 33), (14, 13, 35, 36), (13, 11, 34, 35), (43, 42, 74, 75), (14, 16, 40, 37), (16, 15, 39, 40), (15, 13, 38, 39), (27, 30, 62, 59), (15, 16, 43, 44), (1, 15, 44, 41), (2, 1, 41, 42), (51, 22, 54, 83), (2, 4, 47, 48), (3, 1, 45, 46), (1, 2, 48, 45), (43, 40, 72, 75), (4, 6, 52, 49), (6, 5, 51, 52), (5, 3, 50, 51), (27, 26, 58, 59), (29, 32, 64, 61), (39, 38, 70, 71), (41, 44, 76, 73), (51, 50, 82, 83), (21, 52, 84, 53), (46, 45, 77, 78), (32, 33, 65, 64), (54, 53, 56, 55), (58, 57, 60, 59), (62, 61, 64, 63), (66, 65, 68, 67), (70, 69, 72, 71), (76, 75, 74, 73), (77, 80, 79, 78), (82, 81, 84, 83), (82, 81, 79, 78), (83, 54, 53, 84), (58, 57, 56, 55), (64, 65, 66, 63), (69, 68, 67, 70), (72, 71, 76, 75), (80, 74, 73, 77), (61, 60, 59, 62), (31, 30, 62, 63), (21, 24, 56, 53), (35, 38, 70, 67), (41, 45, 77, 73), (23, 26, 58, 55), (48, 42, 74, 80), (49, 47, 79, 81), (34, 31, 63, 66), (49, 52, 84, 81), (48, 47, 79, 80), (35, 34, 66, 67), (37, 40, 72, 69), (23, 22, 54, 55), (25, 28, 60, 57), (39, 44, 76, 71), (25, 24, 56, 57), (86, 87, 85), (86, 88, 87), (86, 89, 88), (86, 90, 89), (86, 91, 90), (86, 92, 91), (86, 93, 92), (86, 85, 93), (94, 95, 0), (94, 0, 96), (94, 96, 97), (94, 97, 98), (94, 98, 99), (94, 99, 100), (94, 100, 101), (94, 101, 95)])
me_cylinder_006.materials.append(mat_material_004)
me_cylinder_006.use_remesh_preserve_volume = False
me_cylinder_006.use_remesh_preserve_attributes = False
me_cylinder_006.use_mirror_vertex_groups = False
me_cylinder_006.update()

# ---- objects
ob_cylinder_003 = bpy.data.objects.new('Cylinder.003', me_cylinder_007)
ob_cylinder_002 = bpy.data.objects.new('Cylinder.002', me_cylinder_005)
ob_cylinder_001 = bpy.data.objects.new('Cylinder.001', me_cylinder_004)
ob_cylinder = bpy.data.objects.new('Cylinder', me_cylinder)
ob_circle = bpy.data.objects.new('Circle', me_circle)
ob_cube_005 = bpy.data.objects.new('Cube.005', me_cube_005)
ob_cube_004 = bpy.data.objects.new('Cube.004', me_cube_004)
ob_cube_003 = bpy.data.objects.new('Cube.003', me_cube_003)
ob_hemi = bpy.data.objects.new('Hemi', light_hemi)
ob_cube_002 = bpy.data.objects.new('Cube.002', me_cube_002)
ob_cube_001 = bpy.data.objects.new('Cube.001', me_cube_001)
ob_rad_003 = bpy.data.objects.new('Rad.003', me_cylinder_003)
ob_rad_002 = bpy.data.objects.new('Rad.002', me_cylinder_002)
ob_rad_001 = bpy.data.objects.new('Rad.001', me_cylinder_001)
ob_cube = bpy.data.objects.new('Cube', me_cube)
ob_rad = bpy.data.objects.new('Rad', me_cylinder_006)
ob_lamp = bpy.data.objects.new('Lamp', light_lamp)
ob_camera = bpy.data.objects.new('Camera', cam_camera)

# ---- transforms, parenting, visibility, modifiers, constraints
ob_cylinder_003.location = (2.089, 0.3557, 4.122)
ob_cylinder_003.rotation_euler = (3.149, -0.006231, 2.09)
ob_cylinder_003.scale = (0.02964, 0.02964, 0.02964)
ob_cylinder_003.lineart.crease_threshold = 0.0
ob_cylinder_002.location = (2.089, 0.01738, 4.071)
ob_cylinder_002.rotation_euler = (3.149, -0.006231, 2.09)
ob_cylinder_002.scale = (0.04591, 0.04591, 0.04591)
ob_cylinder_002.lineart.crease_threshold = 0.0
ob_cylinder_001.location = (2.089, -0.4289, 3.949)
ob_cylinder_001.rotation_euler = (3.149, -0.006231, 2.09)
ob_cylinder_001.scale = (0.07765, 0.07765, 0.07765)
ob_cylinder_001.lineart.crease_threshold = 0.0
ob_cylinder.location = (-1.223, -7.623, 2.662)
ob_cylinder.scale = (0.2687, 0.2687, 0.2687)
ob_cylinder.lineart.crease_threshold = 0.0
ob_circle.location = (1.145, -3.352, 2.885)
ob_circle.rotation_euler = (-1.554, 0.5975, -1.557)
ob_circle.scale = (-0.04454, -0.04454, -0.04627)
ob_circle.lineart.crease_threshold = 0.0
_m = ob_circle.modifiers.new('Screw', 'SCREW')
_m.steps = 3
_m.render_steps = 2
_m.iterations = 5
_m.angle = 6.772
_m.screw_offset = 3.0
_m.merge_threshold = 0.0
ob_cube_005.location = (0.4236, -3.36, 2.885)
ob_cube_005.rotation_euler = (-2.384e-07, 3.142, -1.042e-14)
ob_cube_005.scale = (-0.02831, -0.02831, -0.01521)
ob_cube_005.lineart.crease_threshold = 0.0
ob_cube_004.location = (1.183, -3.36, 2.456)
ob_cube_004.scale = (-0.02831, -0.02831, -0.01521)
ob_cube_004.lineart.crease_threshold = 0.0
ob_cube_003.location = (0.4572, -3.215, 2.226)
ob_cube_003.rotation_euler = (-0.2969, -0.0, 0.0)
ob_cube_003.scale = (0.9775, 0.4129, 0.4129)
ob_cube_003.lineart.crease_threshold = 0.0
ob_hemi.location = (-1.047, -0.2517, 10.36)
ob_hemi.lineart.crease_threshold = 0.0
ob_cube_002.location = (0.4489, 0.2889, 4.336)
ob_cube_002.scale = (1.168, 0.06652, -0.1247)
ob_cube_002.lineart.crease_threshold = 0.0
ob_cube_001.location = (0.4489, -2.388, 4.336)
ob_cube_001.scale = (1.168, 0.06652, -0.1247)
ob_cube_001.lineart.crease_threshold = 0.0
ob_rad_003.location = (1.93, 0.7159, 1.138)
ob_rad_003.rotation_euler = (-1.49e-07, 1.571, 0.0)
ob_rad_003.scale = (0.06726, 0.06726, 0.05115)
ob_rad_003.lineart.crease_threshold = 0.0
ob_rad_002.location = (1.93, -3.364, 0.9976)
ob_rad_002.rotation_euler = (-1.49e-07, 1.571, 0.0)
ob_rad_002.scale = (0.05884, 0.05884, 0.04475)
ob_rad_002.lineart.crease_threshold = 0.0
ob_rad_001.location = (-1.077, -3.364, 0.9976)
ob_rad_001.rotation_euler = (-1.49e-07, 1.571, 0.0)
ob_rad_001.scale = (0.05884, 0.05884, 0.04475)
ob_rad_001.lineart.crease_threshold = 0.0
ob_cube.location = (0.4285, -0.939, 1.812)
ob_cube.scale = (1.449, 1.169, 0.5874)
ob_cube.lineart.crease_threshold = 0.0
ob_rad.location = (-1.077, 0.7159, 1.138)
ob_rad.rotation_euler = (-1.49e-07, 1.571, 0.0)
ob_rad.scale = (0.06726, 0.06726, 0.05115)
ob_rad.lineart.crease_threshold = 0.0
ob_lamp.location = (4.076, 1.005, 5.904)
ob_lamp.rotation_euler = (0.6503, 0.05522, 1.866)
ob_lamp.lock_rotations_4d = False
ob_lamp.empty_display_type = 'ARROWS'
ob_lamp.color = (0.0, 0.0, 0.0, 0.0)
ob_lamp.lineart.crease_threshold = 0.0
ob_camera.location = (12.24, -8.635, 5.571)
ob_camera.rotation_euler = (1.366, 0.006179, 1.013)
ob_camera.lock_rotations_4d = False
ob_camera.empty_display_type = 'ARROWS'
ob_camera.color = (0.0, 0.0, 0.0, 0.0)
ob_camera.display_type = 'WIRE'
ob_camera.lineart.crease_threshold = 0.0

# ---- collection membership
col_collection_1.objects.link(ob_cylinder_003)
col_collection_1.objects.link(ob_cylinder_002)
col_collection_1.objects.link(ob_cylinder_001)
col_collection_1.objects.link(ob_cylinder)
col_collection_1.objects.link(ob_circle)
col_collection_1.objects.link(ob_cube_005)
col_collection_1.objects.link(ob_cube_004)
col_collection_1.objects.link(ob_cube_003)
col_collection_1.objects.link(ob_hemi)
col_collection_1.objects.link(ob_cube_002)
col_collection_1.objects.link(ob_cube_001)
col_collection_1.objects.link(ob_rad_003)
col_collection_1.objects.link(ob_rad_002)
col_collection_1.objects.link(ob_rad_001)
col_collection_1.objects.link(ob_cube)
col_collection_1.objects.link(ob_rad)
col_collection_1.objects.link(ob_lamp)
col_collection_1.objects.link(ob_camera)

# ---- scene / render settings (as saved in the file)
scene.camera = ob_camera
scene.frame_start = 1; scene.frame_end = 250; scene.frame_set(21)
scene.render.engine = 'BLENDER_EEVEE_NEXT'
scene.render.resolution_percentage = 50
scene.render.dither_intensity = 0.0
scene.cycles.use_denoising = False
scene.cycles.samples = 10
scene.cycles.sampling_pattern = 'TABULATED_SOBOL'
scene.cycles.light_sampling_threshold = 0.0
scene.cycles.use_adaptive_sampling = False
scene.cycles.use_light_tree = False
scene.cycles.blur_glossy = 0.0
scene.cycles.pixel_filter_type = 'GAUSSIAN'
scene.cycles.sample_clamp_indirect = 0.0
scene.view_settings.view_transform = 'Standard'
bpy.context.view_layer.update()
